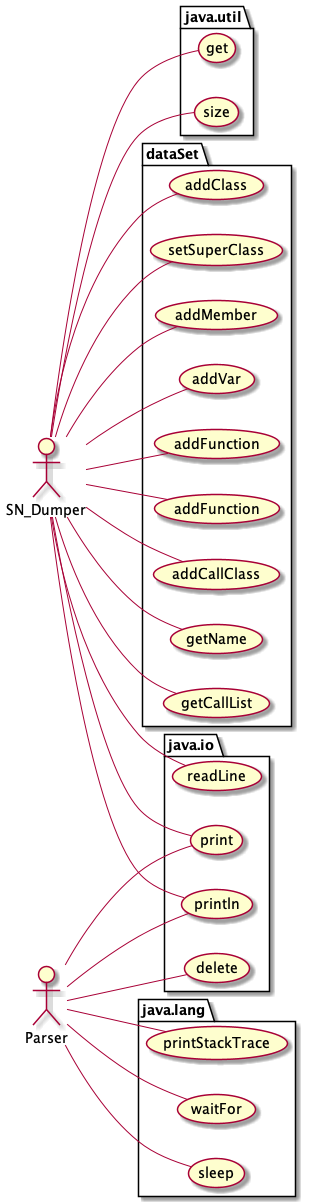

The diagram above was rendered by PlantUML. Its source (embedded in the PNG):
@startuml
 left to right direction

actor SN_Dumper as actor535352603

	package java.util {
		usecase get as UC827579900
		usecase size as UC1622135821
	}
	actor535352603 -- UC1622135821
	actor535352603 -- UC827579900
	package java.io {
		usecase println as UC1197176722
		usecase readLine as UC1970779713
		usecase print as UC923013679
	}
	actor535352603 -- UC923013679
	actor535352603 -- UC1970779713
	actor535352603 -- UC1197176722
	package dataSet {
		usecase addClass as UC693345846
		usecase setSuperClass as UC764358458
		usecase addMember as UC843959601
		usecase addVar as UC854989361
		usecase addFunction as UC1346197173
		usecase addFunction as UC257718694
		usecase addCallClass as UC1924966548
		usecase getName as UC2008159348
		usecase getCallList as UC1657125852
	}
	actor535352603 -- UC1657125852
	actor535352603 -- UC2008159348
	actor535352603 -- UC1924966548
	actor535352603 -- UC257718694
	actor535352603 -- UC1346197173
	actor535352603 -- UC854989361
	actor535352603 -- UC843959601
	actor535352603 -- UC764358458
	actor535352603 -- UC693345846
actor Parser as actor681747431

	package java.lang {
		usecase printStackTrace as UC985487390
		usecase waitFor as UC1296928719
		usecase sleep as UC1628289406
	}
	actor681747431 -- UC1628289406
	actor681747431 -- UC1296928719
	actor681747431 -- UC985487390
	package java.io {
		usecase println as UC1197176722
		usecase delete as UC612716569
		usecase print as UC923013679
	}
	actor681747431 -- UC923013679
	actor681747431 -- UC612716569
	actor681747431 -- UC1197176722

@enduml